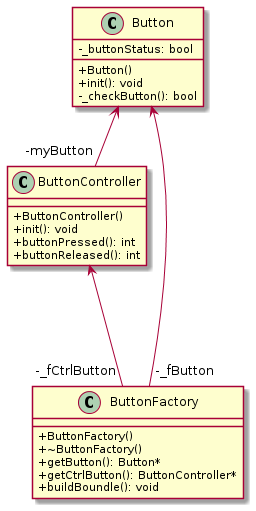

The diagram above was rendered by PlantUML. Its source (embedded in the PNG):
@startuml LAB03
skinparam classAttributeIconSize 0

Button <-- "-myButton" ButtonController 
Button  <--- "-_fButton" ButtonFactory
ButtonController <--- "-_fCtrlButton" ButtonFactory
class Button {
    +Button()
    +init(): void
    -_buttonStatus: bool
    - _checkButton(): bool
}

class ButtonController {
    +ButtonController()
    +init(): void
    +buttonPressed(): int
    +buttonReleased(): int
 
}

class ButtonFactory {
    +ButtonFactory()
    +~ButtonFactory()
    +getButton(): Button*
    +getCtrlButton(): ButtonController*
    +buildBoundle(): void
}

@enduml